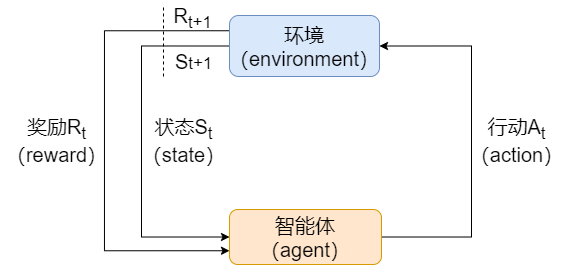

The diagram above was exported from draw.io. Its source (the exported page's mxGraphModel, read from the mxfile embedded in the PNG):
<mxGraphModel dx="903" dy="476" grid="0" gridSize="10" guides="1" tooltips="1" connect="1" arrows="1" fold="1" page="0" pageScale="1" pageWidth="1169" pageHeight="827" math="0" shadow="0">
  <root>
    <mxCell id="0" />
    <mxCell id="1" parent="0" />
    <mxCell id="Zf6026BVkLeyN6uzvzeN-10" style="edgeStyle=orthogonalEdgeStyle;rounded=0;orthogonalLoop=1;jettySize=auto;html=1;exitX=0;exitY=0.5;exitDx=0;exitDy=0;entryX=0;entryY=0.5;entryDx=0;entryDy=0;fontSize=20;strokeColor=#000000;" edge="1" parent="1" source="Zf6026BVkLeyN6uzvzeN-1" target="Zf6026BVkLeyN6uzvzeN-2">
      <mxGeometry relative="1" as="geometry">
        <Array as="points">
          <mxPoint x="167" y="267" />
          <mxPoint x="167" y="459" />
        </Array>
      </mxGeometry>
    </mxCell>
    <mxCell id="Zf6026BVkLeyN6uzvzeN-11" style="edgeStyle=orthogonalEdgeStyle;rounded=0;orthogonalLoop=1;jettySize=auto;html=1;exitX=0;exitY=0.25;exitDx=0;exitDy=0;entryX=0;entryY=0.75;entryDx=0;entryDy=0;fontSize=20;strokeColor=#000000;" edge="1" parent="1" source="Zf6026BVkLeyN6uzvzeN-1" target="Zf6026BVkLeyN6uzvzeN-2">
      <mxGeometry relative="1" as="geometry">
        <Array as="points">
          <mxPoint x="130" y="252" />
          <mxPoint x="130" y="472" />
        </Array>
      </mxGeometry>
    </mxCell>
    <mxCell id="Zf6026BVkLeyN6uzvzeN-1" value="环境（environment）" style="rounded=1;whiteSpace=wrap;html=1;fontSize=20;fillColor=#dae8fc;strokeColor=#6c8ebf;" vertex="1" parent="1">
      <mxGeometry x="255" y="237" width="150" height="61" as="geometry" />
    </mxCell>
    <mxCell id="Zf6026BVkLeyN6uzvzeN-12" style="edgeStyle=orthogonalEdgeStyle;rounded=0;orthogonalLoop=1;jettySize=auto;html=1;exitX=1;exitY=0.5;exitDx=0;exitDy=0;entryX=1;entryY=0.5;entryDx=0;entryDy=0;fontSize=20;strokeColor=#000000;" edge="1" parent="1" source="Zf6026BVkLeyN6uzvzeN-2" target="Zf6026BVkLeyN6uzvzeN-1">
      <mxGeometry relative="1" as="geometry">
        <Array as="points">
          <mxPoint x="497" y="459" />
          <mxPoint x="497" y="267" />
        </Array>
      </mxGeometry>
    </mxCell>
    <mxCell id="Zf6026BVkLeyN6uzvzeN-2" value="智能体&lt;br&gt;（agent）" style="rounded=1;whiteSpace=wrap;html=1;fontSize=20;fillColor=#ffe6cc;strokeColor=#d79b00;" vertex="1" parent="1">
      <mxGeometry x="255" y="431" width="152" height="55" as="geometry" />
    </mxCell>
    <mxCell id="Zf6026BVkLeyN6uzvzeN-7" value="行动A&lt;sub&gt;t&lt;/sub&gt;&lt;br&gt;（action）" style="text;html=1;align=center;verticalAlign=middle;resizable=0;points=[];autosize=1;strokeColor=none;fillColor=none;fontSize=20;" vertex="1" parent="1">
      <mxGeometry x="490" y="333" width="104" height="58" as="geometry" />
    </mxCell>
    <mxCell id="Zf6026BVkLeyN6uzvzeN-8" value="状态S&lt;sub&gt;t&lt;/sub&gt;&lt;br&gt;（state）" style="text;html=1;align=center;verticalAlign=middle;resizable=0;points=[];autosize=1;strokeColor=none;fillColor=none;fontSize=20;" vertex="1" parent="1">
      <mxGeometry x="162" y="333" width="93" height="58" as="geometry" />
    </mxCell>
    <mxCell id="Zf6026BVkLeyN6uzvzeN-9" value="奖励R&lt;sub&gt;t&lt;/sub&gt;&lt;br&gt;（reward）" style="text;html=1;align=center;verticalAlign=middle;resizable=0;points=[];autosize=1;strokeColor=none;fillColor=none;fontSize=20;" vertex="1" parent="1">
      <mxGeometry x="26" y="333" width="111" height="58" as="geometry" />
    </mxCell>
    <mxCell id="Zf6026BVkLeyN6uzvzeN-13" value="" style="endArrow=none;dashed=1;html=1;rounded=0;fontSize=20;strokeColor=#000000;" edge="1" parent="1">
      <mxGeometry width="50" height="50" relative="1" as="geometry">
        <mxPoint x="189" y="298" as="sourcePoint" />
        <mxPoint x="189" y="228" as="targetPoint" />
      </mxGeometry>
    </mxCell>
    <mxCell id="Zf6026BVkLeyN6uzvzeN-14" value="R&lt;sub&gt;t+1&lt;/sub&gt;" style="text;html=1;align=center;verticalAlign=middle;resizable=0;points=[];autosize=1;strokeColor=none;fillColor=none;fontSize=20;" vertex="1" parent="1">
      <mxGeometry x="194" y="222" width="48" height="34" as="geometry" />
    </mxCell>
    <mxCell id="Zf6026BVkLeyN6uzvzeN-15" value="&lt;sub&gt;&lt;span style=&quot;font-size: 20px&quot;&gt;S&lt;/span&gt;t+1&lt;/sub&gt;" style="text;html=1;align=center;verticalAlign=middle;resizable=0;points=[];autosize=1;strokeColor=none;fillColor=none;fontSize=20;" vertex="1" parent="1">
      <mxGeometry x="195" y="264" width="47" height="34" as="geometry" />
    </mxCell>
  </root>
</mxGraphModel>